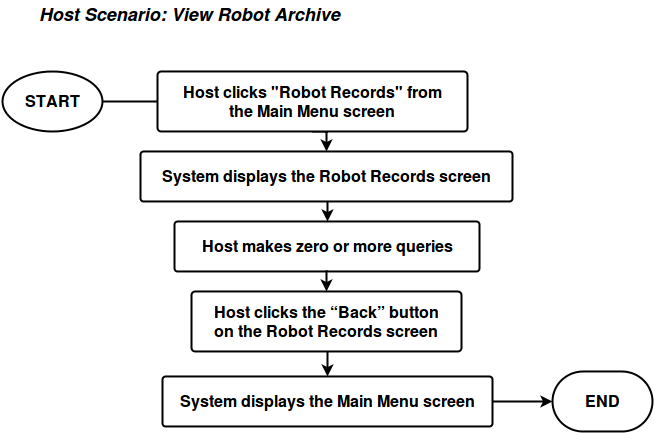

The diagram above was exported from draw.io. Its source (the exported page's mxGraphModel, read from the mxfile embedded in the PNG):
<mxGraphModel dx="876" dy="522" grid="1" gridSize="10" guides="1" tooltips="1" connect="1" arrows="1" fold="1" page="1" pageScale="1" pageWidth="850" pageHeight="1100" background="#ffffff" math="0" shadow="0">
  <root>
    <mxCell id="0" />
    <mxCell id="1" parent="0" />
    <mxCell id="e62859ba2b9492b-1" value="&lt;font style=&quot;font-size: 18px&quot;&gt;&lt;i&gt;&lt;b&gt;Host Scenario: View Robot Archive&lt;br&gt;&lt;/b&gt;&lt;/i&gt;&lt;/font&gt;" style="text;html=1;resizable=0;points=[];autosize=1;align=left;verticalAlign=top;spacingTop=-4;fontSize=16;" vertex="1" parent="1">
      <mxGeometry x="75" y="20" width="320" height="20" as="geometry" />
    </mxCell>
    <mxCell id="e62859ba2b9492b-2" style="edgeStyle=orthogonalEdgeStyle;rounded=0;html=1;exitX=1;exitY=0.5;exitPerimeter=0;jettySize=auto;orthogonalLoop=1;strokeWidth=2;fontSize=16;" edge="1" source="e62859ba2b9492b-3" parent="1">
      <mxGeometry x="140" y="120" as="geometry">
        <mxPoint x="210" y="120" as="targetPoint" />
      </mxGeometry>
    </mxCell>
    <mxCell id="e62859ba2b9492b-3" value="START" style="strokeWidth=2;html=1;shape=mxgraph.flowchart.start_1;whiteSpace=wrap;fontSize=16;fontStyle=1" vertex="1" parent="1">
      <mxGeometry x="40" y="90" width="100" height="60" as="geometry" />
    </mxCell>
    <mxCell id="e62859ba2b9492b-4" value="END" style="strokeWidth=2;html=1;shape=mxgraph.flowchart.terminator;whiteSpace=wrap;fontSize=16;fontStyle=1" vertex="1" parent="1">
      <mxGeometry x="590" y="390" width="100" height="60" as="geometry" />
    </mxCell>
    <mxCell id="e62859ba2b9492b-5" style="edgeStyle=orthogonalEdgeStyle;rounded=0;html=1;exitX=0.5;exitY=1;exitPerimeter=0;entryX=0.5;entryY=0;entryPerimeter=0;jettySize=auto;orthogonalLoop=1;strokeWidth=2;fontSize=16;" edge="1" source="e62859ba2b9492b-6" target="e62859ba2b9492b-8" parent="1">
      <mxGeometry x="360" y="155" as="geometry" />
    </mxCell>
    <mxCell id="e62859ba2b9492b-6" value="Host clicks &quot;Robot Records&quot; from &lt;br&gt;the Main Menu screen" style="strokeWidth=2;html=1;shape=mxgraph.flowchart.process;whiteSpace=wrap;fontSize=16;fontStyle=1" vertex="1" parent="1">
      <mxGeometry x="195" y="90" width="310" height="60" as="geometry" />
    </mxCell>
    <mxCell id="e62859ba2b9492b-14" style="edgeStyle=orthogonalEdgeStyle;rounded=0;html=1;exitX=0.5;exitY=1;exitPerimeter=0;entryX=0.5;entryY=0;entryPerimeter=0;jettySize=auto;orthogonalLoop=1;strokeColor=#000000;strokeWidth=2;fontSize=16;" edge="1" parent="1" source="e62859ba2b9492b-8" target="e62859ba2b9492b-9">
      <mxGeometry relative="1" as="geometry" />
    </mxCell>
    <mxCell id="e62859ba2b9492b-8" value="System displays the Robot Records screen" style="strokeWidth=2;html=1;shape=mxgraph.flowchart.process;whiteSpace=wrap;fontSize=16;fontStyle=1" vertex="1" parent="1">
      <mxGeometry x="178" y="170" width="372" height="50" as="geometry" />
    </mxCell>
    <mxCell id="e62859ba2b9492b-9" value="Host makes zero or more queries" style="strokeWidth=2;html=1;shape=mxgraph.flowchart.process;whiteSpace=wrap;fontSize=16;fontStyle=1" vertex="1" parent="1">
      <mxGeometry x="212" y="240" width="305" height="50" as="geometry" />
    </mxCell>
    <mxCell id="e62859ba2b9492b-16" style="edgeStyle=orthogonalEdgeStyle;rounded=0;html=1;exitX=0.5;exitY=1;exitPerimeter=0;entryX=0.5;entryY=0;entryPerimeter=0;jettySize=auto;orthogonalLoop=1;strokeColor=#000000;strokeWidth=2;fontSize=16;" edge="1" parent="1" source="e62859ba2b9492b-11" target="e62859ba2b9492b-13">
      <mxGeometry relative="1" as="geometry" />
    </mxCell>
    <mxCell id="e62859ba2b9492b-11" value="Host clicks the “Back” button &lt;br&gt;on the Robot Records screen" style="strokeWidth=2;html=1;shape=mxgraph.flowchart.process;whiteSpace=wrap;fontSize=16;fontStyle=1" vertex="1" parent="1">
      <mxGeometry x="229" y="310" width="270" height="60" as="geometry" />
    </mxCell>
    <mxCell id="e62859ba2b9492b-12" style="edgeStyle=orthogonalEdgeStyle;rounded=0;html=1;exitX=0.5;exitY=1;exitPerimeter=0;entryX=0.5;entryY=0;entryPerimeter=0;jettySize=auto;orthogonalLoop=1;strokeWidth=2;fontSize=16;" edge="1" source="e62859ba2b9492b-9" target="e62859ba2b9492b-11" parent="1">
      <mxGeometry x="349" y="320" as="geometry" />
    </mxCell>
    <mxCell id="e62859ba2b9492b-15" style="edgeStyle=orthogonalEdgeStyle;rounded=0;html=1;exitX=1;exitY=0.5;exitPerimeter=0;entryX=0;entryY=0.5;entryPerimeter=0;jettySize=auto;orthogonalLoop=1;strokeColor=#000000;strokeWidth=2;fontSize=16;" edge="1" parent="1" source="e62859ba2b9492b-13" target="e62859ba2b9492b-4">
      <mxGeometry relative="1" as="geometry" />
    </mxCell>
    <mxCell id="e62859ba2b9492b-13" value="System displays the Main Menu screen" style="strokeWidth=2;html=1;shape=mxgraph.flowchart.process;whiteSpace=wrap;fontSize=16;fontStyle=1" vertex="1" parent="1">
      <mxGeometry x="200" y="395" width="330" height="50" as="geometry" />
    </mxCell>
  </root>
</mxGraphModel>